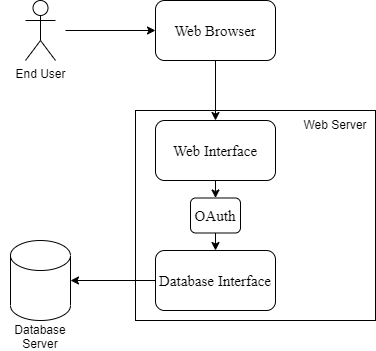

The diagram above was exported from draw.io. Its source (the exported page's mxGraphModel, read from the mxfile embedded in the PNG):
<mxGraphModel dx="1219" dy="769" grid="1" gridSize="10" guides="1" tooltips="1" connect="1" arrows="1" fold="1" page="1" pageScale="1" pageWidth="827" pageHeight="1169" math="0" shadow="0">
  <root>
    <mxCell id="WIyWlLk6GJQsqaUBKTNV-0" />
    <mxCell id="WIyWlLk6GJQsqaUBKTNV-1" parent="WIyWlLk6GJQsqaUBKTNV-0" />
    <mxCell id="E7JL01Sif_BURJ3cLmys-1" value="End User" style="shape=umlActor;verticalLabelPosition=bottom;verticalAlign=top;html=1;outlineConnect=0;" vertex="1" parent="WIyWlLk6GJQsqaUBKTNV-1">
      <mxGeometry x="200" y="160" width="30" height="60" as="geometry" />
    </mxCell>
    <mxCell id="E7JL01Sif_BURJ3cLmys-2" value="&lt;font style=&quot;font-size: 15px;&quot; face=&quot;Times New Roman&quot;&gt;Web Browser&lt;/font&gt;" style="rounded=1;whiteSpace=wrap;html=1;" vertex="1" parent="WIyWlLk6GJQsqaUBKTNV-1">
      <mxGeometry x="330" y="160" width="120" height="60" as="geometry" />
    </mxCell>
    <mxCell id="E7JL01Sif_BURJ3cLmys-5" value="" style="rounded=0;whiteSpace=wrap;html=1;" vertex="1" parent="WIyWlLk6GJQsqaUBKTNV-1">
      <mxGeometry x="310" y="270" width="240" height="210" as="geometry" />
    </mxCell>
    <mxCell id="E7JL01Sif_BURJ3cLmys-6" value="&lt;font style=&quot;font-size: 15px;&quot; face=&quot;Times New Roman&quot;&gt;Web Interface&lt;/font&gt;" style="rounded=1;whiteSpace=wrap;html=1;" vertex="1" parent="WIyWlLk6GJQsqaUBKTNV-1">
      <mxGeometry x="330" y="280" width="120" height="60" as="geometry" />
    </mxCell>
    <mxCell id="E7JL01Sif_BURJ3cLmys-7" value="&lt;font style=&quot;font-size: 15px;&quot; face=&quot;Times New Roman&quot;&gt;Database Interface&lt;/font&gt;" style="rounded=1;whiteSpace=wrap;html=1;" vertex="1" parent="WIyWlLk6GJQsqaUBKTNV-1">
      <mxGeometry x="330" y="410" width="120" height="60" as="geometry" />
    </mxCell>
    <mxCell id="E7JL01Sif_BURJ3cLmys-8" value="" style="shape=cylinder3;whiteSpace=wrap;html=1;boundedLbl=1;backgroundOutline=1;size=15;" vertex="1" parent="WIyWlLk6GJQsqaUBKTNV-1">
      <mxGeometry x="185" y="400" width="60" height="80" as="geometry" />
    </mxCell>
    <mxCell id="E7JL01Sif_BURJ3cLmys-9" value="" style="endArrow=classic;html=1;rounded=0;entryX=1;entryY=0.5;entryDx=0;entryDy=0;entryPerimeter=0;exitX=0;exitY=0.5;exitDx=0;exitDy=0;" edge="1" parent="WIyWlLk6GJQsqaUBKTNV-1" source="E7JL01Sif_BURJ3cLmys-7" target="E7JL01Sif_BURJ3cLmys-8">
      <mxGeometry width="50" height="50" relative="1" as="geometry">
        <mxPoint x="150" y="580" as="sourcePoint" />
        <mxPoint x="200" y="530" as="targetPoint" />
      </mxGeometry>
    </mxCell>
    <mxCell id="E7JL01Sif_BURJ3cLmys-10" value="Database Server" style="text;strokeColor=none;fillColor=none;align=center;verticalAlign=middle;spacingLeft=4;spacingRight=4;overflow=hidden;points=[[0,0.5],[1,0.5]];portConstraint=eastwest;rotatable=0;whiteSpace=wrap;html=1;" vertex="1" parent="WIyWlLk6GJQsqaUBKTNV-1">
      <mxGeometry x="175" y="480" width="80" height="30" as="geometry" />
    </mxCell>
    <mxCell id="E7JL01Sif_BURJ3cLmys-11" value="Web Server" style="text;strokeColor=none;fillColor=none;align=center;verticalAlign=middle;spacingLeft=4;spacingRight=4;overflow=hidden;points=[[0,0.5],[1,0.5]];portConstraint=eastwest;rotatable=0;whiteSpace=wrap;html=1;" vertex="1" parent="WIyWlLk6GJQsqaUBKTNV-1">
      <mxGeometry x="470" y="270" width="80" height="30" as="geometry" />
    </mxCell>
    <mxCell id="E7JL01Sif_BURJ3cLmys-12" value="" style="endArrow=classic;html=1;rounded=0;entryX=0;entryY=0.5;entryDx=0;entryDy=0;" edge="1" parent="WIyWlLk6GJQsqaUBKTNV-1" target="E7JL01Sif_BURJ3cLmys-2">
      <mxGeometry width="50" height="50" relative="1" as="geometry">
        <mxPoint x="240" y="190" as="sourcePoint" />
        <mxPoint x="410" y="340" as="targetPoint" />
      </mxGeometry>
    </mxCell>
    <mxCell id="E7JL01Sif_BURJ3cLmys-13" value="&lt;font style=&quot;font-size: 15px;&quot; face=&quot;Times New Roman&quot;&gt;OAuth&lt;/font&gt;" style="rounded=1;whiteSpace=wrap;html=1;" vertex="1" parent="WIyWlLk6GJQsqaUBKTNV-1">
      <mxGeometry x="365" y="357.5" width="50" height="35" as="geometry" />
    </mxCell>
    <mxCell id="E7JL01Sif_BURJ3cLmys-14" value="" style="endArrow=classic;html=1;rounded=0;entryX=0.5;entryY=0;entryDx=0;entryDy=0;exitX=0.5;exitY=1;exitDx=0;exitDy=0;" edge="1" parent="WIyWlLk6GJQsqaUBKTNV-1" source="E7JL01Sif_BURJ3cLmys-6" target="E7JL01Sif_BURJ3cLmys-13">
      <mxGeometry width="50" height="50" relative="1" as="geometry">
        <mxPoint x="440" y="470" as="sourcePoint" />
        <mxPoint x="490" y="420" as="targetPoint" />
      </mxGeometry>
    </mxCell>
    <mxCell id="E7JL01Sif_BURJ3cLmys-15" value="" style="endArrow=classic;html=1;rounded=0;entryX=0.5;entryY=0;entryDx=0;entryDy=0;exitX=0.5;exitY=1;exitDx=0;exitDy=0;" edge="1" parent="WIyWlLk6GJQsqaUBKTNV-1" source="E7JL01Sif_BURJ3cLmys-13" target="E7JL01Sif_BURJ3cLmys-7">
      <mxGeometry width="50" height="50" relative="1" as="geometry">
        <mxPoint x="400" y="350" as="sourcePoint" />
        <mxPoint x="400" y="368" as="targetPoint" />
      </mxGeometry>
    </mxCell>
    <mxCell id="E7JL01Sif_BURJ3cLmys-16" value="" style="endArrow=classic;html=1;rounded=0;entryX=0.5;entryY=0;entryDx=0;entryDy=0;exitX=0.5;exitY=1;exitDx=0;exitDy=0;" edge="1" parent="WIyWlLk6GJQsqaUBKTNV-1" source="E7JL01Sif_BURJ3cLmys-2" target="E7JL01Sif_BURJ3cLmys-6">
      <mxGeometry width="50" height="50" relative="1" as="geometry">
        <mxPoint x="440" y="310" as="sourcePoint" />
        <mxPoint x="490" y="260" as="targetPoint" />
      </mxGeometry>
    </mxCell>
  </root>
</mxGraphModel>